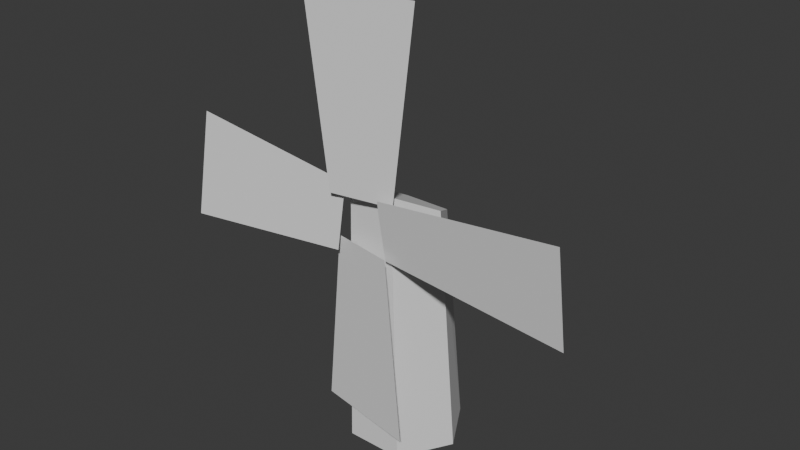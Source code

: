 # Source: fan_switch.blend  (saved by Blender 4.2.67; exported with 4.5.12 LTS)
import bpy
from mathutils import Matrix  # noqa: F401  (used for matrix-valued properties, if any)

bpy.ops.wm.read_factory_settings(use_empty=True)
scene = bpy.context.scene
scene.name = 'Scene'

# ---- collections
col_collection = bpy.data.collections.new('Collection'); scene.collection.children.link(col_collection)

# ---- materials (node trees are filled in below, after node groups)
mat_vtx_color = bpy.data.materials.new('vtx_color')
mat_vertex_color_double_sided = bpy.data.materials.new('vertex_color_double_sided')

# ---- material node trees

# ---- world
world_world = bpy.data.worlds.new('World'); scene.world = world_world
world_world.use_nodes = True; world_world.node_tree.nodes.clear()
_N = world_world.node_tree.nodes; _L = world_world.node_tree.links
n0 = _N.new('ShaderNodeOutputWorld'); n0.name = 'World Output'; n0.location = (300, 300)
n1 = _N.new('ShaderNodeBackground'); n1.name = 'Background'; n1.location = (10, 300)
n1.inputs[0].default_value = (0.05088, 0.05088, 0.05088, 1.0)
_L.new(n1.outputs[0], n0.inputs[0])
n0.is_active_output = True
world_world.color = (0.05088, 0.05088, 0.05088)
world_world.sun_shadow_jitter_overblur = 0.0

# ---- meshes
me_fan_switch = bpy.data.meshes.new('fan_switch')
me_fan_switch.from_pydata([(0.125, 0.2165, 0.0), (0.09887, 0.1238, 1.006), (0.25, 0.0, 0.0), (0.1977, -0.04747, 1.095), (0.125, -0.2165, 0.0), (0.09887, -0.2187, 1.184), (-0.125, -0.2165, 0.0), (-0.09887, -0.2187, 1.184), (-0.25, 0.0, 0.0), (-0.1977, -0.04747, 1.095), (-0.125, 0.2165, 0.0), (-0.09887, 0.1238, 1.006), (0.09853, -0.2507, 0.9309), (0.8785, -0.2356, 0.8447), (0.09853, -0.2977, 1.198), (0.8785, -0.3129, 1.285), (-0.1337, -0.2507, 0.9661), (-0.2199, -0.2356, 0.1861), (0.1337, -0.2977, 0.9661), (0.2199, -0.3129, 0.1861), (-0.09853, -0.2507, 1.198), (-0.8785, -0.2356, 1.285), (-0.09853, -0.2977, 0.9309), (-0.8785, -0.3129, 0.8447), (0.1337, -0.2507, 1.163), (0.2199, -0.2356, 1.943), (-0.1337, -0.2977, 1.163), (-0.2199, -0.3129, 1.943)], [], [(0, 1, 3, 2), (2, 3, 5, 4), (4, 5, 7, 6), (6, 7, 9, 8), (3, 1, 11, 9, 7, 5), (8, 9, 11, 10), (10, 11, 1, 0), (12, 13, 15, 14), (16, 17, 19, 18), (20, 21, 23, 22), (24, 25, 27, 26)])
me_fan_switch.polygons.foreach_set('material_index', [0, 0, 0, 0, 0, 0, 0, 1, 1, 1, 1])
_uv = me_fan_switch.uv_layers.new(name='UVMap')
_uv.uv.foreach_set('vector', [1.0, 0.5, 1.0, 1.0, 0.8333, 1.0, 0.8333, 0.5, 0.8333, 0.5, 0.8333, 1.0, 0.6667, 1.0, 0.6667, 0.5, 0.6667, 0.5, 0.6667, 1.0, 0.5, 1.0, 0.5, 0.5, 0.5, 0.5, 0.5, 1.0, 0.3333, 1.0, 0.3333, 0.5, 0.4578, 0.37, 0.25, 0.49, 0.04215, 0.37, 0.04215, 0.13, 0.25, 0.01, 0.4578, 0.13, 0.3333, 0.5, 0.3333, 1.0, 0.1667, 1.0, 0.1667, 0.5, 0.1667, 0.5, 0.1667, 1.0, -8.941e-08, 1.0, -8.941e-08, 0.5, 0.0, 0.0, 1.0, 0.0, 1.0, 1.0, 0.0, 1.0, 0.0, 0.0, 1.0, 0.0, 1.0, 1.0, 0.0, 1.0, 0.0, 0.0, 1.0, 0.0, 1.0, 1.0, 0.0, 1.0, 0.0, 0.0, 1.0, 0.0, 1.0, 1.0, 0.0, 1.0])
_ca = me_fan_switch.color_attributes.new('Col', 'FLOAT_COLOR', 'POINT')
_ca.data.foreach_set('color', [0.01995, 0.01934, 0.1313, 1.0, 0.03946, 0.04915, 0.1888, 1.0, 0.01995, 0.01934, 0.1313, 1.0, 0.04314, 0.05217, 0.1889, 1.0, 0.01995, 0.01934, 0.1313, 1.0, 0.03723, 0.04737, 0.1887, 1.0, 0.01995, 0.01934, 0.1313, 1.0, 0.03668, 0.04694, 0.1887, 1.0, 0.01995, 0.01934, 0.1313, 1.0, 0.03668, 0.04694, 0.1887, 1.0, 0.01995, 0.01934, 0.1313, 1.0, 0.03668, 0.04694, 0.1887, 1.0, 0.8222, 0.8244, 0.4011, 1.0, 0.6858, 0.53, 0.1953, 1.0, 0.8222, 0.8244, 0.4011, 1.0, 0.6865, 0.5316, 0.1967, 1.0, 0.8222, 0.8244, 0.4011, 1.0, 0.6868, 0.5324, 0.1973, 1.0, 0.8222, 0.8244, 0.4011, 1.0, 0.6858, 0.53, 0.1953, 1.0, 0.8222, 0.8244, 0.4011, 1.0, 0.6868, 0.5323, 0.1973, 1.0, 0.8222, 0.8244, 0.4011, 1.0, 0.6862, 0.5308, 0.1961, 1.0, 0.8222, 0.8244, 0.4011, 1.0, 0.6858, 0.53, 0.1953, 1.0, 0.8222, 0.8244, 0.4011, 1.0, 0.6898, 0.5398, 0.2035, 1.0])
me_fan_switch.materials.append(mat_vtx_color)
me_fan_switch.materials.append(mat_vertex_color_double_sided)
me_fan_switch.use_paint_bone_selection = False
me_fan_switch.use_paint_mask_vertex = True
me_fan_switch.update()
arm_armature = bpy.data.armatures.new('Armature')  # bones are not reproduced

# ---- objects
ob_fan_switch = bpy.data.objects.new('fan_switch', me_fan_switch)
ob_armature = bpy.data.objects.new('Armature', arm_armature)

# ---- transforms, parenting, visibility, modifiers, constraints
ob_fan_switch.parent = ob_armature
ob_fan_switch.location = (0.0, 0.0, 0.0)
_vg = ob_fan_switch.vertex_groups.new(name='Root')
_vg.add([0, 1, 2, 3, 4, 5, 6, 7, 8, 9, 10, 11], 1.0, 'REPLACE')
_vg = ob_fan_switch.vertex_groups.new(name='Blades')
_vg.add([12, 13, 14, 15, 16, 17, 18, 19, 20, 21, 22, 23, 24, 25, 26, 27], 1.0, 'REPLACE')
_m = ob_fan_switch.modifiers.new('Armature', 'ARMATURE')
_m.object = ob_armature
ob_armature.location = (0.0, 0.0, 0.0)

# ---- collection membership
col_collection.objects.link(ob_fan_switch)
col_collection.objects.link(ob_armature)

# ---- scene / render settings (as saved in the file)
scene.frame_start = 1; scene.frame_end = 250; scene.frame_set(1)
scene.render.engine = 'BLENDER_EEVEE_NEXT'
bpy.context.view_layer.update()

# ---- added for rendering (the .blend has no active camera and no usable light): camera, sun
cam_auto = bpy.data.cameras.new('AutoCamera')
cam_auto.lens = 50.0
cam_auto.sensor_width = 36.0
cam_auto.clip_end = 1000.0
ob_auto_camera = bpy.data.objects.new('AutoCamera', cam_auto)
scene.collection.objects.link(ob_auto_camera)
ob_auto_camera.location = (2.4728, -3.01555, 2.94979)
ob_auto_camera.rotation_euler = (1.09748, -7.21219e-08, 0.694738)
scene.camera = ob_auto_camera
light_auto_sun = bpy.data.lights.new('AutoSun', 'SUN')
light_auto_sun.energy = 3.0
light_auto_sun.angle = 0.0523599
ob_auto_sun = bpy.data.objects.new('AutoSun', light_auto_sun)
scene.collection.objects.link(ob_auto_sun)
ob_auto_sun.rotation_euler = (0.872665, 0.174533, 0.523599)
bpy.context.view_layer.update()
